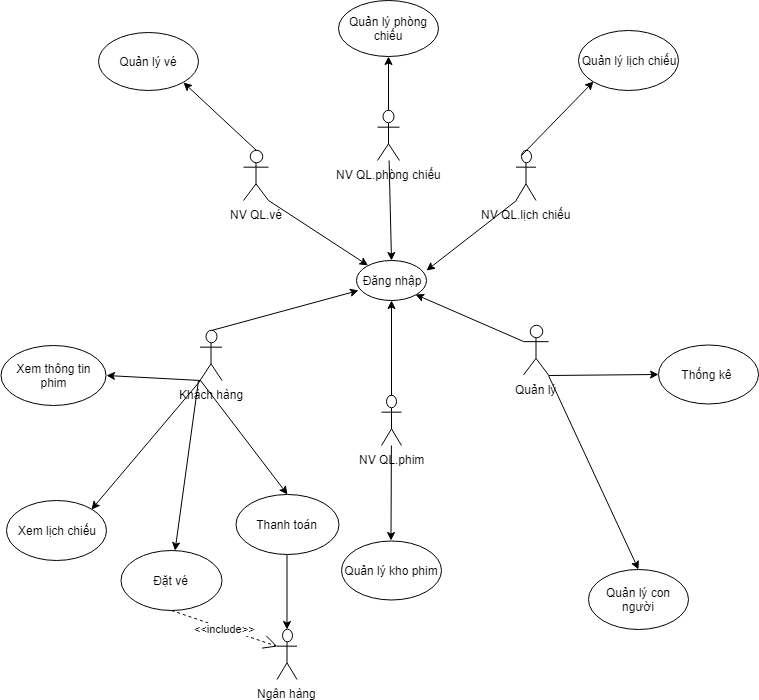

The diagram above was exported from draw.io. Its source (the exported page's mxGraphModel, read from the mxfile embedded in the PNG):
<mxGraphModel dx="792" dy="401" grid="1" gridSize="10" guides="1" tooltips="1" connect="1" arrows="1" fold="1" page="1" pageScale="1" pageWidth="827" pageHeight="1169" math="0" shadow="0">
  <root>
    <mxCell id="0" />
    <mxCell id="1" parent="0" />
    <mxCell id="J8LQusGur8QWoGwCyjbD-1" value="Đăng nhập" style="ellipse;whiteSpace=wrap;html=1;" parent="1" vertex="1">
      <mxGeometry x="367.5" y="320" width="70" height="40" as="geometry" />
    </mxCell>
    <mxCell id="J8LQusGur8QWoGwCyjbD-2" value="NV QL.vé" style="shape=umlActor;verticalLabelPosition=bottom;labelBackgroundColor=#ffffff;verticalAlign=top;html=1;outlineConnect=0;" parent="1" vertex="1">
      <mxGeometry x="255" y="210" width="25" height="50" as="geometry" />
    </mxCell>
    <mxCell id="J8LQusGur8QWoGwCyjbD-3" value="NV QL.phòng chiếu" style="shape=umlActor;verticalLabelPosition=bottom;labelBackgroundColor=#ffffff;verticalAlign=top;html=1;outlineConnect=0;" parent="1" vertex="1">
      <mxGeometry x="389" y="170" width="22" height="50" as="geometry" />
    </mxCell>
    <mxCell id="J8LQusGur8QWoGwCyjbD-5" value="NV QL.lịch chiếu" style="shape=umlActor;verticalLabelPosition=bottom;labelBackgroundColor=#ffffff;verticalAlign=top;html=1;outlineConnect=0;" parent="1" vertex="1">
      <mxGeometry x="527.5" y="210" width="20" height="50" as="geometry" />
    </mxCell>
    <mxCell id="J8LQusGur8QWoGwCyjbD-6" value="NV QL.phim" style="shape=umlActor;verticalLabelPosition=bottom;labelBackgroundColor=#ffffff;verticalAlign=top;html=1;outlineConnect=0;" parent="1" vertex="1">
      <mxGeometry x="393" y="455" width="20" height="50" as="geometry" />
    </mxCell>
    <mxCell id="J8LQusGur8QWoGwCyjbD-7" value="Quản lý" style="shape=umlActor;verticalLabelPosition=bottom;labelBackgroundColor=#ffffff;verticalAlign=top;html=1;outlineConnect=0;" parent="1" vertex="1">
      <mxGeometry x="535" y="384.5" width="25" height="50" as="geometry" />
    </mxCell>
    <mxCell id="J8LQusGur8QWoGwCyjbD-8" value="Khách hàng" style="shape=umlActor;verticalLabelPosition=bottom;labelBackgroundColor=#ffffff;verticalAlign=top;html=1;outlineConnect=0;" parent="1" vertex="1">
      <mxGeometry x="211.5" y="390" width="22" height="50" as="geometry" />
    </mxCell>
    <mxCell id="J8LQusGur8QWoGwCyjbD-10" value="" style="endArrow=classic;html=1;exitX=1;exitY=1;exitDx=0;exitDy=0;exitPerimeter=0;" parent="1" source="J8LQusGur8QWoGwCyjbD-2" target="J8LQusGur8QWoGwCyjbD-1" edge="1">
      <mxGeometry width="50" height="50" relative="1" as="geometry">
        <mxPoint x="220" y="530" as="sourcePoint" />
        <mxPoint x="270" y="480" as="targetPoint" />
      </mxGeometry>
    </mxCell>
    <mxCell id="J8LQusGur8QWoGwCyjbD-12" value="" style="endArrow=classic;html=1;entryX=0.5;entryY=0;entryDx=0;entryDy=0;" parent="1" source="J8LQusGur8QWoGwCyjbD-3" target="J8LQusGur8QWoGwCyjbD-1" edge="1">
      <mxGeometry width="50" height="50" relative="1" as="geometry">
        <mxPoint x="220" y="530" as="sourcePoint" />
        <mxPoint x="270" y="480" as="targetPoint" />
      </mxGeometry>
    </mxCell>
    <mxCell id="J8LQusGur8QWoGwCyjbD-13" value="" style="endArrow=classic;html=1;exitX=0;exitY=1;exitDx=0;exitDy=0;exitPerimeter=0;entryX=1.007;entryY=0.25;entryDx=0;entryDy=0;entryPerimeter=0;" parent="1" source="J8LQusGur8QWoGwCyjbD-5" target="J8LQusGur8QWoGwCyjbD-1" edge="1">
      <mxGeometry width="50" height="50" relative="1" as="geometry">
        <mxPoint x="220" y="530" as="sourcePoint" />
        <mxPoint x="270" y="480" as="targetPoint" />
      </mxGeometry>
    </mxCell>
    <mxCell id="J8LQusGur8QWoGwCyjbD-14" value="" style="endArrow=classic;html=1;exitX=0.5;exitY=0;exitDx=0;exitDy=0;exitPerimeter=0;entryX=0.5;entryY=1;entryDx=0;entryDy=0;" parent="1" source="J8LQusGur8QWoGwCyjbD-6" target="J8LQusGur8QWoGwCyjbD-1" edge="1">
      <mxGeometry width="50" height="50" relative="1" as="geometry">
        <mxPoint x="220" y="530" as="sourcePoint" />
        <mxPoint x="270" y="480" as="targetPoint" />
      </mxGeometry>
    </mxCell>
    <mxCell id="J8LQusGur8QWoGwCyjbD-15" value="" style="endArrow=classic;html=1;exitX=0.5;exitY=0;exitDx=0;exitDy=0;exitPerimeter=0;entryX=0.036;entryY=0.75;entryDx=0;entryDy=0;entryPerimeter=0;" parent="1" source="J8LQusGur8QWoGwCyjbD-8" target="J8LQusGur8QWoGwCyjbD-1" edge="1">
      <mxGeometry width="50" height="50" relative="1" as="geometry">
        <mxPoint x="220" y="530" as="sourcePoint" />
        <mxPoint x="270" y="480" as="targetPoint" />
      </mxGeometry>
    </mxCell>
    <mxCell id="J8LQusGur8QWoGwCyjbD-16" value="" style="endArrow=classic;html=1;exitX=0;exitY=0.3333333333333333;exitDx=0;exitDy=0;exitPerimeter=0;entryX=1;entryY=1;entryDx=0;entryDy=0;" parent="1" source="J8LQusGur8QWoGwCyjbD-7" target="J8LQusGur8QWoGwCyjbD-1" edge="1">
      <mxGeometry width="50" height="50" relative="1" as="geometry">
        <mxPoint x="220" y="530" as="sourcePoint" />
        <mxPoint x="270" y="480" as="targetPoint" />
      </mxGeometry>
    </mxCell>
    <mxCell id="J8LQusGur8QWoGwCyjbD-17" value="Quản lý vé" style="ellipse;whiteSpace=wrap;html=1;" parent="1" vertex="1">
      <mxGeometry x="110" y="92" width="100" height="58" as="geometry" />
    </mxCell>
    <mxCell id="J8LQusGur8QWoGwCyjbD-18" value="Quản lý phòng chiếu" style="ellipse;whiteSpace=wrap;html=1;" parent="1" vertex="1">
      <mxGeometry x="350" y="60" width="100" height="56" as="geometry" />
    </mxCell>
    <mxCell id="J8LQusGur8QWoGwCyjbD-19" value="Quản lý lịch chiếu" style="ellipse;whiteSpace=wrap;html=1;" parent="1" vertex="1">
      <mxGeometry x="590" y="90" width="100" height="60" as="geometry" />
    </mxCell>
    <mxCell id="J8LQusGur8QWoGwCyjbD-20" value="Quản lý kho phim" style="ellipse;whiteSpace=wrap;html=1;" parent="1" vertex="1">
      <mxGeometry x="352.5" y="600" width="100" height="59" as="geometry" />
    </mxCell>
    <mxCell id="J8LQusGur8QWoGwCyjbD-21" value="Xem thông tin phim" style="ellipse;whiteSpace=wrap;html=1;" parent="1" vertex="1">
      <mxGeometry x="12.5" y="404.5" width="105" height="60" as="geometry" />
    </mxCell>
    <mxCell id="J8LQusGur8QWoGwCyjbD-22" value="Xem lịch chiếu" style="ellipse;whiteSpace=wrap;html=1;" parent="1" vertex="1">
      <mxGeometry x="17.5" y="560" width="100" height="60" as="geometry" />
    </mxCell>
    <mxCell id="J8LQusGur8QWoGwCyjbD-23" value="Đặt vé" style="ellipse;whiteSpace=wrap;html=1;" parent="1" vertex="1">
      <mxGeometry x="132" y="610" width="101" height="60" as="geometry" />
    </mxCell>
    <mxCell id="J8LQusGur8QWoGwCyjbD-26" value="Thống kê&amp;nbsp;" style="ellipse;whiteSpace=wrap;html=1;" parent="1" vertex="1">
      <mxGeometry x="670" y="404.5" width="100" height="59" as="geometry" />
    </mxCell>
    <mxCell id="J8LQusGur8QWoGwCyjbD-27" value="" style="endArrow=classic;html=1;exitX=0.5;exitY=0;exitDx=0;exitDy=0;exitPerimeter=0;entryX=1;entryY=1;entryDx=0;entryDy=0;" parent="1" source="J8LQusGur8QWoGwCyjbD-2" target="J8LQusGur8QWoGwCyjbD-17" edge="1">
      <mxGeometry width="50" height="50" relative="1" as="geometry">
        <mxPoint x="120" y="260" as="sourcePoint" />
        <mxPoint x="170" y="210" as="targetPoint" />
      </mxGeometry>
    </mxCell>
    <mxCell id="J8LQusGur8QWoGwCyjbD-28" value="" style="endArrow=classic;html=1;exitX=0.5;exitY=0;exitDx=0;exitDy=0;exitPerimeter=0;entryX=0.5;entryY=1;entryDx=0;entryDy=0;" parent="1" source="J8LQusGur8QWoGwCyjbD-3" target="J8LQusGur8QWoGwCyjbD-18" edge="1">
      <mxGeometry width="50" height="50" relative="1" as="geometry">
        <mxPoint x="120" y="280" as="sourcePoint" />
        <mxPoint x="170" y="230" as="targetPoint" />
      </mxGeometry>
    </mxCell>
    <mxCell id="J8LQusGur8QWoGwCyjbD-29" value="" style="endArrow=classic;html=1;entryX=0;entryY=1;entryDx=0;entryDy=0;exitX=0.25;exitY=0.1;exitDx=0;exitDy=0;exitPerimeter=0;" parent="1" source="J8LQusGur8QWoGwCyjbD-5" target="J8LQusGur8QWoGwCyjbD-19" edge="1">
      <mxGeometry width="50" height="50" relative="1" as="geometry">
        <mxPoint x="590" y="170" as="sourcePoint" />
        <mxPoint x="640" y="120" as="targetPoint" />
      </mxGeometry>
    </mxCell>
    <mxCell id="J8LQusGur8QWoGwCyjbD-30" value="" style="endArrow=classic;html=1;" parent="1" source="J8LQusGur8QWoGwCyjbD-6" target="J8LQusGur8QWoGwCyjbD-20" edge="1">
      <mxGeometry width="50" height="50" relative="1" as="geometry">
        <mxPoint x="150" y="400" as="sourcePoint" />
        <mxPoint x="200" y="350" as="targetPoint" />
      </mxGeometry>
    </mxCell>
    <mxCell id="J8LQusGur8QWoGwCyjbD-31" value="" style="endArrow=classic;html=1;exitX=1;exitY=1;exitDx=0;exitDy=0;exitPerimeter=0;entryX=0;entryY=0.5;entryDx=0;entryDy=0;" parent="1" source="J8LQusGur8QWoGwCyjbD-7" target="J8LQusGur8QWoGwCyjbD-26" edge="1">
      <mxGeometry width="50" height="50" relative="1" as="geometry">
        <mxPoint x="590" y="400" as="sourcePoint" />
        <mxPoint x="640" y="350" as="targetPoint" />
      </mxGeometry>
    </mxCell>
    <mxCell id="J8LQusGur8QWoGwCyjbD-32" value="" style="endArrow=classic;html=1;exitX=1;exitY=1;exitDx=0;exitDy=0;exitPerimeter=0;entryX=0.5;entryY=0;entryDx=0;entryDy=0;" parent="1" source="J8LQusGur8QWoGwCyjbD-7" target="NXGoaKt8am8AGnAa43dB-1" edge="1">
      <mxGeometry width="50" height="50" relative="1" as="geometry">
        <mxPoint x="530" y="550" as="sourcePoint" />
        <mxPoint x="605" y="589" as="targetPoint" />
      </mxGeometry>
    </mxCell>
    <mxCell id="J8LQusGur8QWoGwCyjbD-34" value="" style="endArrow=classic;html=1;exitX=0;exitY=1;exitDx=0;exitDy=0;exitPerimeter=0;entryX=0.5;entryY=0;entryDx=0;entryDy=0;" parent="1" source="J8LQusGur8QWoGwCyjbD-8" target="oD87OlcHAgIF5yqg6pcU-2" edge="1">
      <mxGeometry width="50" height="50" relative="1" as="geometry">
        <mxPoint x="290" y="630" as="sourcePoint" />
        <mxPoint x="340" y="580" as="targetPoint" />
      </mxGeometry>
    </mxCell>
    <mxCell id="J8LQusGur8QWoGwCyjbD-35" value="" style="endArrow=classic;html=1;exitX=0;exitY=1;exitDx=0;exitDy=0;exitPerimeter=0;entryX=1;entryY=0;entryDx=0;entryDy=0;" parent="1" source="J8LQusGur8QWoGwCyjbD-8" target="J8LQusGur8QWoGwCyjbD-22" edge="1">
      <mxGeometry width="50" height="50" relative="1" as="geometry">
        <mxPoint x="260" y="610" as="sourcePoint" />
        <mxPoint x="310" y="560" as="targetPoint" />
      </mxGeometry>
    </mxCell>
    <mxCell id="J8LQusGur8QWoGwCyjbD-36" value="" style="endArrow=classic;html=1;exitX=0;exitY=1;exitDx=0;exitDy=0;exitPerimeter=0;entryX=1;entryY=0.5;entryDx=0;entryDy=0;" parent="1" source="J8LQusGur8QWoGwCyjbD-8" target="J8LQusGur8QWoGwCyjbD-21" edge="1">
      <mxGeometry width="50" height="50" relative="1" as="geometry">
        <mxPoint x="240" y="550" as="sourcePoint" />
        <mxPoint x="290" y="500" as="targetPoint" />
      </mxGeometry>
    </mxCell>
    <mxCell id="NXGoaKt8am8AGnAa43dB-1" value="&lt;font style=&quot;vertical-align: inherit&quot;&gt;&lt;font style=&quot;vertical-align: inherit&quot;&gt;Quản lý con người&lt;/font&gt;&lt;/font&gt;" style="ellipse;whiteSpace=wrap;html=1;" parent="1" vertex="1">
      <mxGeometry x="600" y="629" width="100" height="60" as="geometry" />
    </mxCell>
    <mxCell id="oD87OlcHAgIF5yqg6pcU-5" value="" style="edgeStyle=orthogonalEdgeStyle;rounded=0;orthogonalLoop=1;jettySize=auto;html=1;" edge="1" parent="1" source="oD87OlcHAgIF5yqg6pcU-2" target="oD87OlcHAgIF5yqg6pcU-3">
      <mxGeometry relative="1" as="geometry" />
    </mxCell>
    <mxCell id="oD87OlcHAgIF5yqg6pcU-2" value="Thanh toán" style="ellipse;whiteSpace=wrap;html=1;" vertex="1" parent="1">
      <mxGeometry x="247" y="554" width="103" height="60" as="geometry" />
    </mxCell>
    <mxCell id="oD87OlcHAgIF5yqg6pcU-3" value="Ngân hàng" style="shape=umlActor;verticalLabelPosition=bottom;labelBackgroundColor=#ffffff;verticalAlign=top;html=1;outlineConnect=0;" vertex="1" parent="1">
      <mxGeometry x="288.5" y="689" width="20" height="50" as="geometry" />
    </mxCell>
    <mxCell id="oD87OlcHAgIF5yqg6pcU-7" value="" style="endArrow=classic;html=1;" edge="1" parent="1" target="J8LQusGur8QWoGwCyjbD-23">
      <mxGeometry width="50" height="50" relative="1" as="geometry">
        <mxPoint x="210" y="440" as="sourcePoint" />
        <mxPoint x="100" y="710" as="targetPoint" />
      </mxGeometry>
    </mxCell>
    <mxCell id="oD87OlcHAgIF5yqg6pcU-8" value="&amp;lt;&amp;lt;include&amp;gt;&amp;gt;" style="endArrow=open;endSize=12;dashed=1;html=1;exitX=0.5;exitY=1;exitDx=0;exitDy=0;entryX=0;entryY=0.3333333333333333;entryDx=0;entryDy=0;entryPerimeter=0;" edge="1" parent="1" source="J8LQusGur8QWoGwCyjbD-23" target="oD87OlcHAgIF5yqg6pcU-3">
      <mxGeometry width="160" relative="1" as="geometry">
        <mxPoint x="10" y="780" as="sourcePoint" />
        <mxPoint x="170" y="780" as="targetPoint" />
      </mxGeometry>
    </mxCell>
  </root>
</mxGraphModel>